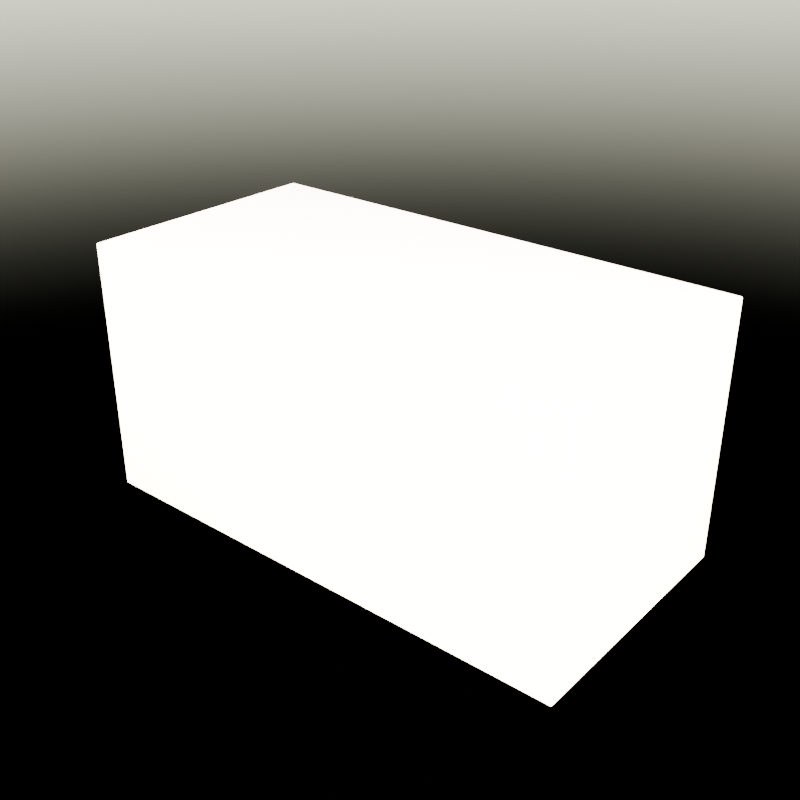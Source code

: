 # Source: scene.blend  (saved by Blender 4.5.91; exported with 4.5.12 LTS)
import bpy
from mathutils import Matrix  # noqa: F401  (used for matrix-valued properties, if any)

bpy.ops.wm.read_factory_settings(use_empty=True)
scene = bpy.context.scene
scene.name = 'Scene'

# ---- collections
col_collection = bpy.data.collections.new('Collection'); scene.collection.children.link(col_collection)

# ---- world
world_world = bpy.data.worlds.new('World'); scene.world = world_world
world_world.use_nodes = True; world_world.node_tree.nodes.clear()
_N = world_world.node_tree.nodes; _L = world_world.node_tree.links
n0 = _N.new('ShaderNodeOutputWorld'); n0.name = 'World Output'; n0.location = (200, 100)
n1 = _N.new('ShaderNodeBackground'); n1.name = 'Background'; n1.location = (-200, 100)
n2 = _N.new('ShaderNodeTexSky'); n2.name = 'Sky Texture'; n2.location = (-300, 0)
n2.sun_elevation = 0.5236
n2.sun_rotation = 2.356
_L.new(n1.outputs[0], n0.inputs[0])
_L.new(n2.outputs[0], n1.inputs[0])
n0.is_active_output = True
world_world.color = (0.05088, 0.05088, 0.05088)
world_world.sun_shadow_jitter_overblur = 0.0

# ---- meshes
me_benchcube_mesh_014 = bpy.data.meshes.new('BenchCube_Mesh.014')
me_benchcube_mesh_014.from_pydata([(-1.0, -0.5, 0.0), (-1.0, -0.5, 1.0), (-1.0, 0.5, 0.0), (-1.0, 0.5, 1.0), (1.0, -0.5, 0.0), (1.0, -0.5, 1.0), (1.0, 0.5, 0.0), (1.0, 0.5, 1.0)], [], [(0, 1, 3, 2), (2, 3, 7, 6), (6, 7, 5, 4), (4, 5, 1, 0), (2, 6, 4, 0), (7, 3, 1, 5)])
me_benchcube_mesh_014.polygons.foreach_set('use_smooth', [True] * 6)
_uv = me_benchcube_mesh_014.uv_layers.new(name='Float2')
_uv.uv.foreach_set('vector', [-0.5, 0.0, -0.5, 1.0, 0.5, 1.0, 0.5, 0.0, -1.0, 0.0, -1.0, 1.0, 1.0, 1.0, 1.0, 0.0, 0.5, 0.0, 0.5, 1.0, -0.5, 1.0, -0.5, 0.0, 1.0, 0.0, 1.0, 1.0, -1.0, 1.0, -1.0, 0.0, -1.0, 0.5, 1.0, 0.5, 1.0, -0.5, -1.0, -0.5, 1.0, 0.5, -1.0, 0.5, -1.0, -0.5, 1.0, -0.5])
me_benchcube_mesh_014.update()

# ---- objects
ob_benchcube = bpy.data.objects.new('BenchCube', me_benchcube_mesh_014)

# ---- transforms, parenting, visibility, modifiers, constraints
ob_benchcube.location = (0.0, 0.0, 0.0)
_m = ob_benchcube.modifiers.new('Bevel', 'BEVEL')
_m.width = 0.005
_m.width_pct = 0.005
_m.segments = 3
_m.angle_limit = 0.6109

# ---- collection membership
col_collection.objects.link(ob_benchcube)

# ---- scene / render settings (as saved in the file)
scene.frame_start = 1; scene.frame_end = 60; scene.frame_set(1)
scene.render.engine = 'BLENDER_EEVEE_NEXT'
scene.render.resolution_x = 64
scene.render.resolution_y = 64
scene.eevee.taa_render_samples = 2
bpy.context.view_layer.update()

# ---- added for rendering (the .blend has no active camera): camera
cam_auto = bpy.data.cameras.new('AutoCamera')
cam_auto.lens = 50.0
cam_auto.sensor_width = 36.0
cam_auto.clip_end = 1000.0
ob_auto_camera = bpy.data.objects.new('AutoCamera', cam_auto)
scene.collection.objects.link(ob_auto_camera)
ob_auto_camera.location = (2.26633, -2.71959, 2.31306)
ob_auto_camera.rotation_euler = (1.09748, -7.21219e-08, 0.694738)
scene.camera = ob_auto_camera
bpy.context.view_layer.update()

